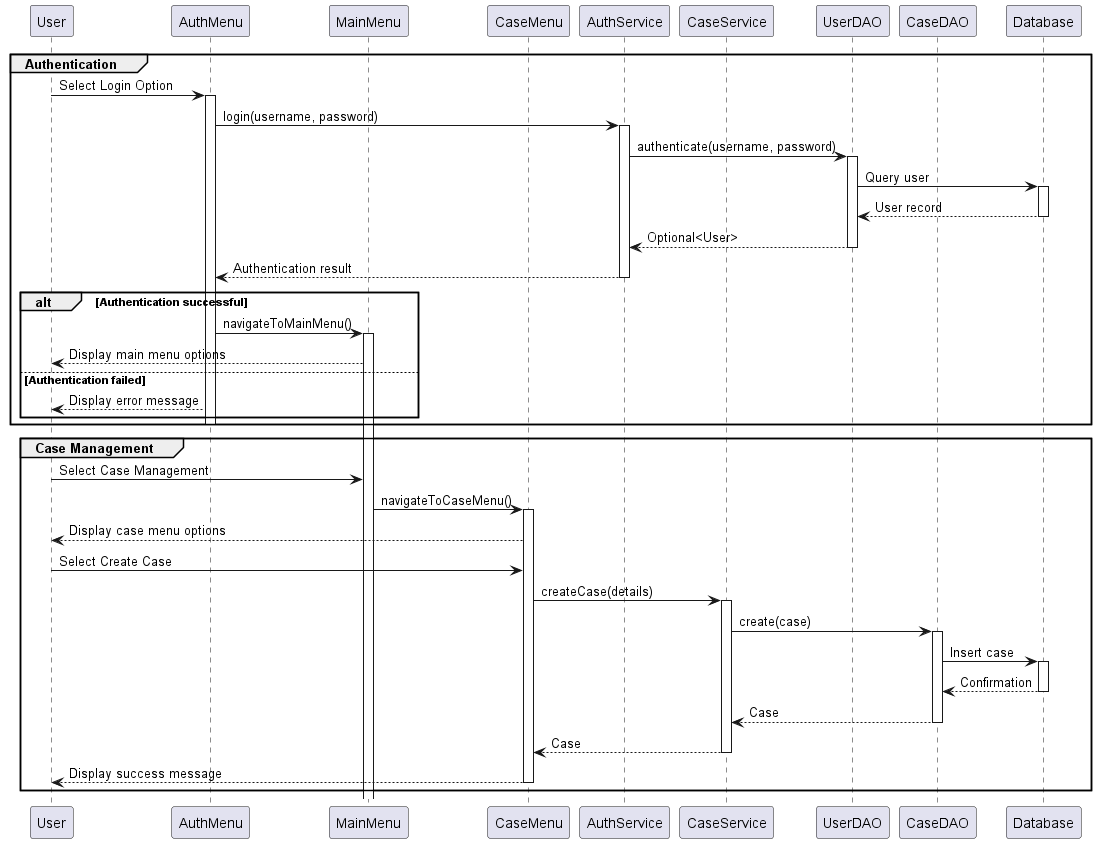

The diagram above was rendered by PlantUML. Its source (embedded in the PNG):
@startuml UML Interaction Diagram

' Define participants
participant "User" as User
participant "AuthMenu" as AuthMenu
participant "MainMenu" as MainMenu
participant "CaseMenu" as CaseMenu
participant "AuthService" as AuthService
participant "CaseService" as CaseService
participant "UserDAO" as UserDAO
participant "CaseDAO" as CaseDAO
participant "Database" as DB

' Define the interaction
group Authentication
    User -> AuthMenu : Select Login Option
    activate AuthMenu
    AuthMenu -> AuthService : login(username, password)
    activate AuthService
    AuthService -> UserDAO : authenticate(username, password)
    activate UserDAO
    UserDAO -> DB : Query user
    activate DB
    DB --> UserDAO : User record
    deactivate DB
    UserDAO --> AuthService : Optional<User>
    deactivate UserDAO
    AuthService --> AuthMenu : Authentication result
    deactivate AuthService
    
    alt Authentication successful
        AuthMenu -> MainMenu : navigateToMainMenu()
        activate MainMenu
        MainMenu --> User : Display main menu options
    else Authentication failed
        AuthMenu --> User : Display error message
    end
    deactivate AuthMenu
end

group Case Management
    User -> MainMenu : Select Case Management
    MainMenu -> CaseMenu : navigateToCaseMenu()
    activate CaseMenu
    CaseMenu --> User : Display case menu options
    
    User -> CaseMenu : Select Create Case
    CaseMenu -> CaseService : createCase(details)
    activate CaseService
    CaseService -> CaseDAO : create(case)
    activate CaseDAO
    CaseDAO -> DB : Insert case
    activate DB
    DB --> CaseDAO : Confirmation
    deactivate DB
    CaseDAO --> CaseService : Case
    deactivate CaseDAO
    CaseService --> CaseMenu : Case
    deactivate CaseService
    CaseMenu --> User : Display success message
    deactivate CaseMenu
end

@enduml